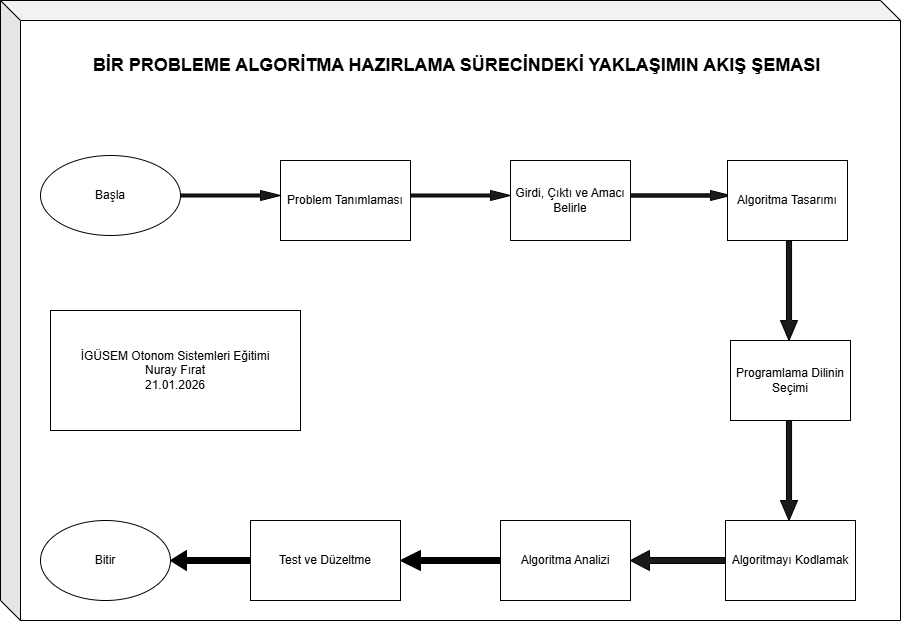

The diagram above was exported from draw.io. Its source (the exported page's mxGraphModel, read from the mxfile embedded in the PNG):
<mxGraphModel dx="1869" dy="1704" grid="1" gridSize="10" guides="1" tooltips="1" connect="1" arrows="1" fold="1" page="1" pageScale="1" pageWidth="827" pageHeight="1169" math="0" shadow="0">
  <root>
    <mxCell id="0" />
    <mxCell id="1" parent="0" />
    <mxCell id="D9KLWTe7hpBs41ikb-Q--4" parent="1" style="shape=cube;whiteSpace=wrap;html=1;boundedLbl=1;backgroundOutline=1;darkOpacity=0.05;darkOpacity2=0.1;" value="" vertex="1">
      <mxGeometry height="620" width="900" x="-20" y="-50" as="geometry" />
    </mxCell>
    <mxCell id="D9KLWTe7hpBs41ikb-Q--5" parent="1" style="ellipse;whiteSpace=wrap;html=1;" value="Başla" vertex="1">
      <mxGeometry height="80" width="140" x="20" y="105" as="geometry" />
    </mxCell>
    <mxCell id="D9KLWTe7hpBs41ikb-Q--10" parent="1" style="rounded=0;whiteSpace=wrap;html=1;" value="Problem Tanımlaması" vertex="1">
      <mxGeometry height="80" width="130" x="260" y="110" as="geometry" />
    </mxCell>
    <mxCell id="D9KLWTe7hpBs41ikb-Q--19" parent="1" style="shape=singleArrow;whiteSpace=wrap;html=1;fillColor=#1A1A1A;" value="" vertex="1">
      <mxGeometry height="10" width="100" x="160" y="140" as="geometry" />
    </mxCell>
    <mxCell id="D9KLWTe7hpBs41ikb-Q--20" parent="1" style="shape=singleArrow;whiteSpace=wrap;html=1;fillColor=#1A1A1A;" value="" vertex="1">
      <mxGeometry height="10" width="100" x="390" y="140" as="geometry" />
    </mxCell>
    <mxCell id="D9KLWTe7hpBs41ikb-Q--22" parent="1" style="rounded=0;whiteSpace=wrap;html=1;" value="Girdi, Çıktı ve Amacı Belirle" vertex="1">
      <mxGeometry height="80" width="120" x="490" y="110" as="geometry" />
    </mxCell>
    <mxCell id="D9KLWTe7hpBs41ikb-Q--23" parent="1" style="html=1;shadow=0;dashed=0;align=center;verticalAlign=middle;shape=mxgraph.arrows2.arrow;dy=0.67;dx=20;notch=0;fillColor=#1A1A1A;" value="" vertex="1">
      <mxGeometry height="10" width="100" x="610" y="140" as="geometry" />
    </mxCell>
    <mxCell id="D9KLWTe7hpBs41ikb-Q--24" parent="1" style="rounded=0;whiteSpace=wrap;html=1;" value="Algoritma Tasarımı" vertex="1">
      <mxGeometry height="80" width="120" x="707" y="110" as="geometry" />
    </mxCell>
    <mxCell id="D9KLWTe7hpBs41ikb-Q--25" parent="1" style="shape=singleArrow;direction=south;whiteSpace=wrap;html=1;fillColor=#1A1A1A;" value="" vertex="1">
      <mxGeometry height="100" width="17" x="760" y="190" as="geometry" />
    </mxCell>
    <mxCell id="D9KLWTe7hpBs41ikb-Q--26" parent="1" style="rounded=0;whiteSpace=wrap;html=1;" value="Programlama Dilinin Seçimi" vertex="1">
      <mxGeometry height="80" width="120" x="710" y="290" as="geometry" />
    </mxCell>
    <mxCell id="D9KLWTe7hpBs41ikb-Q--27" parent="1" style="shape=singleArrow;direction=south;whiteSpace=wrap;html=1;fillColor=#1A1A1A;" value="" vertex="1">
      <mxGeometry height="100" width="17" x="760" y="370" as="geometry" />
    </mxCell>
    <mxCell id="D9KLWTe7hpBs41ikb-Q--28" parent="1" style="rounded=0;whiteSpace=wrap;html=1;" value="Algoritmayı Kodlamak" vertex="1">
      <mxGeometry height="80" width="130" x="705" y="470" as="geometry" />
    </mxCell>
    <mxCell id="D9KLWTe7hpBs41ikb-Q--30" parent="1" style="shape=singleArrow;direction=west;whiteSpace=wrap;html=1;fillColor=#1A1A1A;" value="" vertex="1">
      <mxGeometry height="20" width="95" x="610" y="500" as="geometry" />
    </mxCell>
    <mxCell id="D9KLWTe7hpBs41ikb-Q--32" parent="1" style="rounded=0;whiteSpace=wrap;html=1;" value="Algoritma Analizi" vertex="1">
      <mxGeometry height="80" width="130" x="480" y="470" as="geometry" />
    </mxCell>
    <mxCell id="D9KLWTe7hpBs41ikb-Q--33" parent="1" style="shape=singleArrow;direction=west;whiteSpace=wrap;html=1;fillColor=#000000;" value="" vertex="1">
      <mxGeometry height="20" width="100" x="380" y="500" as="geometry" />
    </mxCell>
    <mxCell id="D9KLWTe7hpBs41ikb-Q--36" parent="1" style="rounded=0;whiteSpace=wrap;html=1;" value="Test ve Düzeltme" vertex="1">
      <mxGeometry height="80" width="150" x="230" y="470" as="geometry" />
    </mxCell>
    <mxCell id="D9KLWTe7hpBs41ikb-Q--38" parent="1" style="shape=singleArrow;direction=west;whiteSpace=wrap;html=1;fillColor=#000000;" value="" vertex="1">
      <mxGeometry height="20" width="80" x="150" y="500" as="geometry" />
    </mxCell>
    <mxCell id="D9KLWTe7hpBs41ikb-Q--39" parent="1" style="ellipse;whiteSpace=wrap;html=1;" value="Bitir" vertex="1">
      <mxGeometry height="80" width="130" x="20" y="470" as="geometry" />
    </mxCell>
    <mxCell id="D9KLWTe7hpBs41ikb-Q--40" parent="1" style="rounded=0;whiteSpace=wrap;html=1;" value="İGÜSEM Otonom Sistemleri Eğitimi&lt;div&gt;Nuray Fırat&lt;/div&gt;&lt;div&gt;21.01.2026&lt;/div&gt;" vertex="1">
      <mxGeometry height="120" width="250" x="30" y="260" as="geometry" />
    </mxCell>
    <mxCell id="D9KLWTe7hpBs41ikb-Q--41" parent="1" style="text;html=1;whiteSpace=wrap;strokeColor=none;fillColor=none;align=center;verticalAlign=middle;rounded=0;" value="&lt;b&gt;&lt;font style=&quot;font-size: 18px;&quot;&gt;BİR PROBLEME ALGORİTMA HAZIRLAMA SÜRECİNDEKİ YAKLAŞIMIN AKIŞ ŞEMASI&lt;/font&gt;&lt;/b&gt;" vertex="1">
      <mxGeometry height="30" width="813" x="30" as="geometry" />
    </mxCell>
  </root>
</mxGraphModel>